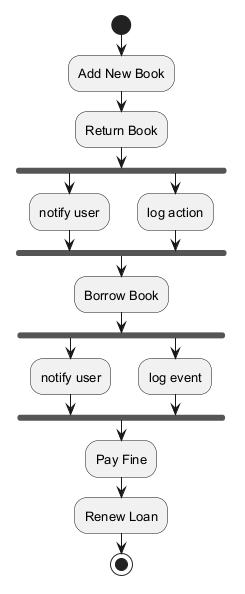

The diagram above was rendered by PlantUML. Its source (embedded in the PNG):
@startuml
skinparam monochrome true
skinparam defaultFontSize 13
start
:Add New Book;
:Return Book;
fork
:notify user;
fork again
:log action;
end fork
:Borrow Book;
fork
:notify user;
fork again
:log event;
end fork
:Pay Fine;
:Renew Loan;
stop
@enduml